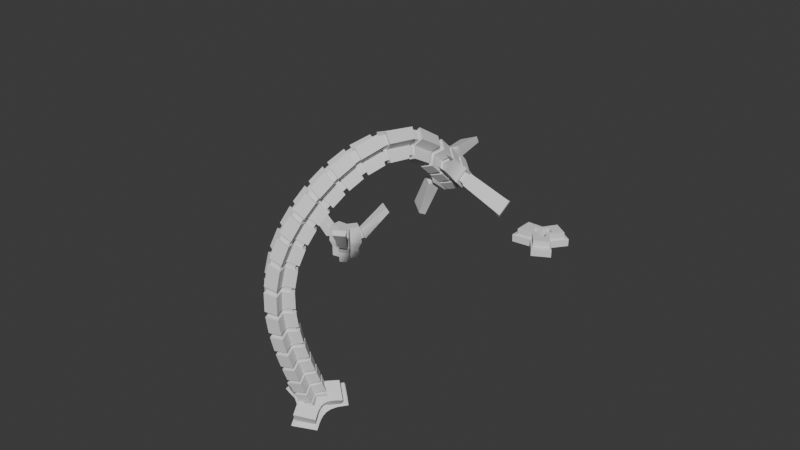 # Source: 30_TentacleCurveblend.blend  (saved by Blender 4.5.91; exported with 4.5.12 LTS)
import bpy
from mathutils import Matrix  # noqa: F401  (used for matrix-valued properties, if any)

bpy.ops.wm.read_factory_settings(use_empty=True)
scene = bpy.context.scene
scene.name = 'Scene'

# ---- collections
col_collection = bpy.data.collections.new('Collection'); scene.collection.children.link(col_collection)

# ---- world
world_world = bpy.data.worlds.new('World'); scene.world = world_world
world_world.use_nodes = True; world_world.node_tree.nodes.clear()
_N = world_world.node_tree.nodes; _L = world_world.node_tree.links
n0 = _N.new('ShaderNodeOutputWorld'); n0.name = 'World Output'; n0.location = (200, 100)
n1 = _N.new('ShaderNodeBackground'); n1.name = 'Background'; n1.location = (-200, 100)
n1.inputs[0].default_value = (0.05088, 0.05088, 0.05088, 1.0)
_L.new(n1.outputs[0], n0.inputs[0])
n0.is_active_output = True
world_world.color = (0.05088, 0.05088, 0.05088)
world_world.sun_shadow_jitter_overblur = 0.0

# ---- meshes
me_cube_001 = bpy.data.meshes.new('Cube.001')
me_cube_001.from_pydata([(-0.5971, -0.3737, 0.001124), (-0.5954, -0.3737, 1.08), (0.5427, -0.005209, 0.001124), (0.5392, -0.005152, 1.08), (0.3674, -0.8, 0.001124), (0.3649, -0.8, 1.08), (0.3558, 0.8326, 0.001124), (0.3531, 0.8326, 1.08), (0.02233, 0.34, 0.001124), (0.9027, -0.5011, 1.08), (0.8977, -0.5011, 0.001124), (0.02166, 0.3401, 1.08), (0.8991, 0.4581, 1.08), (0.896, 0.4582, 0.001124), (0.008416, -0.3149, 0.001124), (0.007422, -0.3149, 1.08), (-0.5969, 0.3392, 1.08), (-0.5978, 0.3393, 0.001124), (0.5403, -0.005171, 0.7207), (0.5415, -0.00519, 0.3609), (-0.5965, -0.3737, 0.3609), (-0.5959, -0.3737, 0.7207), (0.3541, 0.8326, 0.7207), (0.355, 0.8326, 0.3609), (0.3658, -0.8, 0.7207), (0.3666, -0.8, 0.3609), (0.901, -0.5011, 0.7207), (0.8994, -0.5011, 0.3609), (0.02163, 0.3401, 0.7207), (0.02198, 0.34, 0.3609), (0.007687, -0.3149, 0.7207), (0.008051, -0.3149, 0.3609), (0.8981, 0.4582, 0.7207), (0.8971, 0.4582, 0.3609), (-0.5971, 0.3392, 0.7207), (-0.5975, 0.3393, 0.3609)], [], [(32, 12, 3, 18), (28, 11, 7, 22), (26, 9, 5, 24), (30, 15, 1, 21), (18, 3, 9, 26), (21, 1, 16, 34), (24, 5, 15, 30), (22, 7, 12, 32), (34, 16, 11, 28), (17, 35, 29, 8), (35, 34, 28, 29), (6, 23, 33, 13), (23, 22, 32, 33), (4, 25, 31, 14), (25, 24, 30, 31), (0, 20, 35, 17), (20, 21, 34, 35), (2, 19, 27, 10), (19, 18, 26, 27), (14, 31, 20, 0), (31, 30, 21, 20), (10, 27, 25, 4), (27, 26, 24, 25), (8, 29, 23, 6), (29, 28, 22, 23), (13, 33, 19, 2), (33, 32, 18, 19)])
_uv = me_cube_001.uv_layers.new(name='UVMap')
_uv.uv.foreach_set('vector', [0.5417, 0.5625, 0.625, 0.5625, 0.625, 0.625, 0.5417, 0.625, 0.5417, 0.375, 0.625, 0.375, 0.625, 0.5, 0.5417, 0.5, 0.5417, 0.6875, 0.625, 0.6875, 0.625, 0.75, 0.5417, 0.75, 0.5417, 0.875, 0.625, 0.875, 0.625, 1.0, 0.5417, 1.0, 0.5417, 0.625, 0.625, 0.625, 0.625, 0.6875, 0.5417, 0.6875, 0.5417, 0.25, 0.625, 0.25, 0.625, 0.2904, 0.5417, 0.2904, 0.5417, 0.75, 0.625, 0.75, 0.625, 0.875, 0.5417, 0.875, 0.5417, 0.5, 0.625, 0.5, 0.625, 0.5625, 0.5417, 0.5625, 0.5417, 0.2904, 0.625, 0.2904, 0.625, 0.375, 0.5417, 0.375, 0.375, 0.2904, 0.4583, 0.2904, 0.4583, 0.375, 0.375, 0.375, 0.4583, 0.2904, 0.5417, 0.2904, 0.5417, 0.375, 0.4583, 0.375, 0.375, 0.5, 0.4583, 0.5, 0.4583, 0.5625, 0.375, 0.5625, 0.4583, 0.5, 0.5417, 0.5, 0.5417, 0.5625, 0.4583, 0.5625, 0.375, 0.75, 0.4583, 0.75, 0.4583, 0.875, 0.375, 0.875, 0.4583, 0.75, 0.5417, 0.75, 0.5417, 0.875, 0.4583, 0.875, 0.375, 0.25, 0.4583, 0.25, 0.4583, 0.2904, 0.375, 0.2904, 0.4583, 0.25, 0.5417, 0.25, 0.5417, 0.2904, 0.4583, 0.2904, 0.375, 0.625, 0.4583, 0.625, 0.4583, 0.6875, 0.375, 0.6875, 0.4583, 0.625, 0.5417, 0.625, 0.5417, 0.6875, 0.4583, 0.6875, 0.375, 0.875, 0.4583, 0.875, 0.4583, 1.0, 0.375, 1.0, 0.4583, 0.875, 0.5417, 0.875, 0.5417, 1.0, 0.4583, 1.0, 0.375, 0.6875, 0.4583, 0.6875, 0.4583, 0.75, 0.375, 0.75, 0.4583, 0.6875, 0.5417, 0.6875, 0.5417, 0.75, 0.4583, 0.75, 0.375, 0.375, 0.4583, 0.375, 0.4583, 0.5, 0.375, 0.5, 0.4583, 0.375, 0.5417, 0.375, 0.5417, 0.5, 0.4583, 0.5, 0.375, 0.5625, 0.4583, 0.5625, 0.4583, 0.625, 0.375, 0.625, 0.4583, 0.5625, 0.5417, 0.5625, 0.5417, 0.625, 0.4583, 0.625])
me_cube_001.update()
me_cube_002 = bpy.data.meshes.new('Cube.002')
me_cube_002.from_pydata([(-1.005, -0.4626, 0.415), (0.4098, -0.002992, 0.415), (0.1924, -0.9943, 0.415), (0.1777, 1.042, 0.415), (0.8632, -0.6215, 0.415), (-0.2357, 0.4276, 0.415), (0.8586, 0.5748, 0.415), (-0.2535, -0.3893, 0.415), (-1.007, 0.4265, 0.415), (0.4112, -0.003016, -0.415), (-1.006, -0.4626, -0.415), (0.1789, 1.042, -0.415), (0.1935, -0.9943, -0.415), (0.8611, -0.6215, -0.415), (-0.2357, 0.4276, -0.415), (-0.2531, -0.3893, -0.415), (0.8574, 0.5749, -0.415), (-1.007, 0.4265, -0.415)], [], [(16, 6, 1, 9), (14, 5, 3, 11), (13, 4, 2, 12), (15, 7, 0, 10), (9, 1, 4, 13), (10, 0, 8, 17), (12, 2, 7, 15), (11, 3, 6, 16), (17, 8, 5, 14), (4, 1, 6, 3, 5, 8, 0, 7, 2), (17, 14, 11, 16, 9, 13, 12, 15, 10)])
me_cube_002.polygons.foreach_set('use_smooth', [True] * 11)
_uv = me_cube_002.uv_layers.new(name='UVMap')
_uv.uv.foreach_set('vector', [0.5417, 0.5625, 0.625, 0.5625, 0.625, 0.625, 0.5417, 0.625, 0.5417, 0.375, 0.625, 0.375, 0.625, 0.5, 0.5417, 0.5, 0.5417, 0.6875, 0.625, 0.6875, 0.625, 0.75, 0.5417, 0.75, 0.5417, 0.875, 0.625, 0.875, 0.625, 1.0, 0.5417, 1.0, 0.5417, 0.625, 0.625, 0.625, 0.625, 0.6875, 0.5417, 0.6875, 0.5417, 0.25, 0.625, 0.25, 0.625, 0.2904, 0.5417, 0.2904, 0.5417, 0.75, 0.625, 0.75, 0.625, 0.875, 0.5417, 0.875, 0.5417, 0.5, 0.625, 0.5, 0.625, 0.5625, 0.5417, 0.5625, 0.5417, 0.2904, 0.625, 0.2904, 0.625, 0.375, 0.5417, 0.375, 0.625, 0.6875, 0.625, 0.625, 0.625, 0.5625, 0.625, 0.5, 0.625, 0.375, 0.625, 0.2904, 0.625, 1.0, 0.625, 0.875, 0.625, 0.75, 0.5417, 0.2904, 0.5417, 0.375, 0.5417, 0.5, 0.5417, 0.5625, 0.5417, 0.625, 0.5417, 0.6875, 0.5417, 0.75, 0.5417, 0.875, 0.5417, 0.25])
me_cube_002.update()
me_cube_003 = bpy.data.meshes.new('Cube.003')
me_cube_003.from_pydata([(-1.898, -0.9713, 0.6179), (-0.5954, -0.3737, 1.192), (1.078, -0.009168, 0.6179), (0.5392, -0.005152, 1.192), (0.62, -2.084, 0.6179), (0.3649, -0.8, 1.192), (0.5898, 2.178, 0.6179), (0.3531, 0.8326, 1.192), (-0.281, 0.8922, 0.6179), (0.9027, -0.5011, 1.192), (2.005, -1.304, 0.6179), (0.02166, 0.3401, 1.192), (0.8991, 0.4581, 1.192), (2.0, 1.201, 0.6179), (-0.3173, -0.8178, 0.6179), (0.007422, -0.3149, 1.192), (-0.5969, 0.3392, 1.192), (-1.9, 0.8903, 0.6179), (0.9208, -0.007963, 1.187), (0.93, -0.008053, 0.6853), (-1.544, -0.8093, 0.6853), (-1.527, -0.8017, 1.187), (0.5197, 1.797, 1.187), (0.5245, 1.814, 0.6853), (0.5449, -1.72, 1.187), (0.5498, -1.736, 0.6853), (1.698, -1.076, 1.187), (1.708, -1.086, 0.6853), (-0.1965, 0.7357, 1.187), (-0.1995, 0.7426, 0.6853), (-0.2265, -0.6751, 1.187), (-0.2298, -0.6815, 0.6853), (1.692, 0.9901, 1.187), (1.703, 0.9994, 0.6853), (-1.529, 0.7339, 1.187), (-1.546, 0.7409, 0.6853), (-1.888, -0.9666, -0.001801), (1.073, -0.009137, -0.001801), (0.618, -2.074, -0.001801), (0.588, 2.168, -0.001801), (-0.2786, 0.8879, -0.001801), (1.996, -1.297, -0.001801), (1.991, 1.195, -0.001801), (-0.3147, -0.8138, -0.001801), (-1.89, 0.886, -0.001801), (-0.5954, -0.3737, 0.002239), (0.5392, -0.005152, 0.002239), (0.3649, -0.8, 0.002239), (0.3531, 0.8326, 0.002239), (0.9027, -0.5011, 0.002239), (0.02166, 0.3401, 0.002239), (0.8991, 0.4581, 0.002239), (0.007422, -0.3149, 0.002239), (-0.5969, 0.3392, 0.002239)], [], [(32, 12, 3, 18), (28, 11, 7, 22), (26, 9, 5, 24), (30, 15, 1, 21), (18, 3, 9, 26), (21, 1, 16, 34), (24, 5, 15, 30), (22, 7, 12, 32), (34, 16, 11, 28), (17, 35, 29, 8), (35, 34, 28, 29), (6, 23, 33, 13), (23, 22, 32, 33), (4, 25, 31, 14), (25, 24, 30, 31), (0, 20, 35, 17), (20, 21, 34, 35), (2, 19, 27, 10), (19, 18, 26, 27), (14, 31, 20, 0), (31, 30, 21, 20), (10, 27, 25, 4), (27, 26, 24, 25), (8, 29, 23, 6), (29, 28, 22, 23), (13, 33, 19, 2), (33, 32, 18, 19), (17, 8, 40, 44), (0, 17, 44, 36), (2, 10, 41, 37), (13, 2, 37, 42), (8, 6, 39, 40), (14, 0, 36, 43), (4, 14, 43, 38), (6, 13, 42, 39), (10, 4, 38, 41), (5, 9, 49, 47), (11, 16, 53, 50), (9, 3, 46, 49), (7, 11, 50, 48), (16, 1, 45, 53), (15, 5, 47, 52), (3, 12, 51, 46), (1, 15, 52, 45), (12, 7, 48, 51), (36, 45, 52, 43), (44, 53, 45, 36), (40, 50, 53, 44), (39, 48, 50, 40), (42, 51, 48, 39), (37, 46, 51, 42), (41, 49, 46, 37), (38, 47, 49, 41), (43, 52, 47, 38)])
_uv = me_cube_003.uv_layers.new(name='UVMap')
_uv.uv.foreach_set('vector', [0.5417, 0.5625, 0.625, 0.5625, 0.625, 0.625, 0.5417, 0.625, 0.5417, 0.375, 0.625, 0.375, 0.625, 0.5, 0.5417, 0.5, 0.5417, 0.6875, 0.625, 0.6875, 0.625, 0.75, 0.5417, 0.75, 0.5417, 0.875, 0.625, 0.875, 0.625, 1.0, 0.5417, 1.0, 0.5417, 0.625, 0.625, 0.625, 0.625, 0.6875, 0.5417, 0.6875, 0.5417, 0.25, 0.625, 0.25, 0.625, 0.2904, 0.5417, 0.2904, 0.5417, 0.75, 0.625, 0.75, 0.625, 0.875, 0.5417, 0.875, 0.5417, 0.5, 0.625, 0.5, 0.625, 0.5625, 0.5417, 0.5625, 0.5417, 0.2904, 0.625, 0.2904, 0.625, 0.375, 0.5417, 0.375, 0.375, 0.2904, 0.4583, 0.2904, 0.4583, 0.375, 0.375, 0.375, 0.4583, 0.2904, 0.5417, 0.2904, 0.5417, 0.375, 0.4583, 0.375, 0.375, 0.5, 0.4583, 0.5, 0.4583, 0.5625, 0.375, 0.5625, 0.4583, 0.5, 0.5417, 0.5, 0.5417, 0.5625, 0.4583, 0.5625, 0.375, 0.75, 0.4583, 0.75, 0.4583, 0.875, 0.375, 0.875, 0.4583, 0.75, 0.5417, 0.75, 0.5417, 0.875, 0.4583, 0.875, 0.375, 0.25, 0.4583, 0.25, 0.4583, 0.2904, 0.375, 0.2904, 0.4583, 0.25, 0.5417, 0.25, 0.5417, 0.2904, 0.4583, 0.2904, 0.375, 0.625, 0.4583, 0.625, 0.4583, 0.6875, 0.375, 0.6875, 0.4583, 0.625, 0.5417, 0.625, 0.5417, 0.6875, 0.4583, 0.6875, 0.375, 0.875, 0.4583, 0.875, 0.4583, 1.0, 0.375, 1.0, 0.4583, 0.875, 0.5417, 0.875, 0.5417, 1.0, 0.4583, 1.0, 0.375, 0.6875, 0.4583, 0.6875, 0.4583, 0.75, 0.375, 0.75, 0.4583, 0.6875, 0.5417, 0.6875, 0.5417, 0.75, 0.4583, 0.75, 0.375, 0.375, 0.4583, 0.375, 0.4583, 0.5, 0.375, 0.5, 0.4583, 0.375, 0.5417, 0.375, 0.5417, 0.5, 0.4583, 0.5, 0.375, 0.5625, 0.4583, 0.5625, 0.4583, 0.625, 0.375, 0.625, 0.4583, 0.5625, 0.5417, 0.5625, 0.5417, 0.625, 0.4583, 0.625, 0.375, 0.2904, 0.375, 0.375, 0.375, 0.375, 0.375, 0.2904, 0.375, 0.25, 0.375, 0.2904, 0.375, 0.2904, 0.375, 0.25, 0.375, 0.625, 0.375, 0.6875, 0.375, 0.6875, 0.375, 0.625, 0.375, 0.5625, 0.375, 0.625, 0.375, 0.625, 0.375, 0.5625, 0.375, 0.375, 0.375, 0.5, 0.375, 0.5, 0.375, 0.375, 0.375, 0.875, 0.375, 1.0, 0.375, 1.0, 0.375, 0.875, 0.375, 0.75, 0.375, 0.875, 0.375, 0.875, 0.375, 0.75, 0.375, 0.5, 0.375, 0.5625, 0.375, 0.5625, 0.375, 0.5, 0.375, 0.6875, 0.375, 0.75, 0.375, 0.75, 0.375, 0.6875, 0.625, 0.75, 0.625, 0.6875, 0.625, 0.6875, 0.625, 0.75, 0.625, 0.375, 0.625, 0.2904, 0.625, 0.2904, 0.625, 0.375, 0.625, 0.6875, 0.625, 0.625, 0.625, 0.625, 0.625, 0.6875, 0.625, 0.5, 0.625, 0.375, 0.625, 0.375, 0.625, 0.5, 0.625, 0.2904, 0.625, 0.25, 0.625, 0.25, 0.625, 0.2904, 0.625, 0.875, 0.625, 0.75, 0.625, 0.75, 0.625, 0.875, 0.625, 0.625, 0.625, 0.5625, 0.625, 0.5625, 0.625, 0.625, 0.625, 1.0, 0.625, 0.875, 0.625, 0.875, 0.625, 1.0, 0.625, 0.5625, 0.625, 0.5, 0.625, 0.5, 0.625, 0.5625, 0.375, 1.0, 0.625, 1.0, 0.625, 0.875, 0.375, 0.875, 0.375, 0.2904, 0.625, 0.2904, 0.625, 0.25, 0.375, 1.0, 0.375, 0.375, 0.625, 0.375, 0.625, 0.2904, 0.375, 0.2904, 0.375, 0.5, 0.625, 0.5, 0.625, 0.375, 0.375, 0.375, 0.375, 0.5625, 0.625, 0.5625, 0.625, 0.5, 0.375, 0.5, 0.375, 0.625, 0.625, 0.625, 0.625, 0.5625, 0.375, 0.5625, 0.375, 0.6875, 0.625, 0.6875, 0.625, 0.625, 0.375, 0.625, 0.375, 0.75, 0.625, 0.75, 0.625, 0.6875, 0.375, 0.6875, 0.375, 0.875, 0.625, 0.875, 0.625, 0.75, 0.375, 0.75])
me_cube_003.update()
me_cube_004 = bpy.data.meshes.new('Cube.004')
me_cube_004.from_pydata([(1.356, -0.4662, 3.135), (1.189, -0.2137, 1.099), (-0.07959, -0.001613, 3.192), (-0.2242, -0.009583, 0.6077), (0.1412, -1.004, 3.183), (-0.1048, -0.8169, 1.152), (0.1558, 1.055, 3.182), (-0.08187, 0.8463, 1.151), (0.576, 0.4337, 3.166), (-0.3544, -0.6785, 1.161), (-0.5269, -0.6268, 3.209), (0.4855, 0.4642, 0.5798), (-0.3616, 0.6547, 1.162), (-0.5248, 0.5827, 3.209), (0.5935, -0.3921, 3.165), (0.5051, -0.4347, 0.579), (1.19, 0.1836, 1.099), (1.357, 0.4328, 3.135), (-0.2169, -0.002229, 1.928), (-0.1102, -0.00159, 2.377), (1.324, -0.4662, 2.321), (1.441, -0.3189, 1.667), (-0.1005, 1.082, 1.726), (0.1248, 1.055, 2.368), (-0.1267, -1.042, 1.727), (0.1101, -1.004, 2.369), (-0.5255, -0.819, 1.743), (-0.5611, -0.6268, 2.395), (0.5787, 0.5277, 1.896), (0.5443, 0.4337, 2.352), (0.6001, -0.4777, 1.895), (0.5619, -0.3921, 2.351), (-0.5323, 0.7846, 1.743), (-0.5582, 0.5826, 2.395), (1.442, 0.2806, 1.667), (1.325, 0.4327, 2.321), (1.526, -0.5679, 1.859), (1.332, -0.5153, 0.5465), (-0.7228, -0.6902, 0.6274), (0.01486, -1.1, 0.5983), (0.03101, 1.14, 0.5977), (-0.7177, 0.6263, 0.6272), (1.334, 0.463, 0.5464), (0.06872, 1.284, 1.916), (0.05075, -1.222, 1.917), (-0.7702, -0.7635, 1.949), (-0.7657, 0.709, 1.949), (1.528, 0.5264, 1.859), (1.775, -0.4049, 1.62), (1.483, -0.283, 0.9623), (-0.5552, -0.8706, 1.012), (-0.2659, -1.031, 1.001), (-0.2626, 1.078, 0.9418), (-0.5867, 0.8559, 0.9544), (1.485, 0.1773, 0.9622), (-0.2842, 1.351, 1.608), (-0.2913, -1.292, 1.668), (-0.7534, -1.033, 1.686), (-0.7845, 1.006, 1.628), (1.776, 0.2897, 1.62), (1.854, -0.4938, 1.659), (1.492, -0.3425, 0.8437), (-0.6093, -0.854, 0.936), (-0.2457, -1.056, 0.9219), (-0.2198, 1.147, 0.8639), (-0.68, 0.8242, 0.8677), (1.494, 0.2288, 0.8435), (-0.2458, 1.476, 1.667), (-0.2776, -1.384, 1.76), (-0.8584, -1.059, 1.783), (-0.9182, 1.006, 1.68), (1.856, 0.3683, 1.659), (3.706, -0.7023, -0.4779), (3.57, -0.7836, -0.7502), (-2.118, -2.342, -0.5423), (-1.138, -2.886, -0.5803), (-1.275, 2.786, -0.8357), (-2.193, 2.156, -0.7999), (3.572, 0.3986, -0.7504), (-1.363, 2.999, -0.4576), (-1.282, -3.047, -0.2013), (-2.172, -2.549, -0.166), (-2.304, 2.35, -0.4203), (3.708, 0.3222, -0.4779)], [], [(46, 41, 3, 18), (28, 11, 40, 43), (9, 5, 51, 50), (30, 15, 37, 36), (18, 3, 38, 45), (24, 26, 57, 56), (44, 39, 15, 30), (22, 7, 52, 55), (47, 42, 11, 28), (17, 35, 29, 8), (35, 47, 28, 29), (6, 23, 33, 13), (23, 43, 46, 33), (4, 25, 31, 14), (25, 44, 30, 31), (0, 20, 35, 17), (20, 36, 47, 35), (2, 19, 27, 10), (19, 18, 45, 27), (14, 31, 20, 0), (31, 30, 36, 20), (10, 27, 25, 4), (27, 45, 44, 25), (8, 29, 23, 6), (29, 28, 43, 23), (13, 33, 19, 2), (33, 46, 18, 19), (3, 41, 40, 11, 42, 37, 15, 39, 38), (1, 21, 36, 37), (5, 9, 38, 39), (12, 7, 40, 41), (16, 1, 37, 42), (7, 22, 43, 40), (24, 5, 39, 44), (9, 26, 45, 38), (32, 12, 41, 46), (34, 16, 42, 47), (22, 32, 46, 43), (21, 34, 47, 36), (26, 24, 44, 45), (56, 57, 69, 68), (55, 52, 64, 67), (53, 58, 70, 65), (16, 34, 59, 54), (5, 24, 56, 51), (7, 12, 53, 52), (32, 22, 55, 58), (26, 9, 50, 57), (1, 16, 54, 49), (34, 21, 48, 59), (21, 1, 49, 48), (12, 32, 58, 53), (67, 64, 76, 79), (65, 70, 82, 77), (60, 61, 73, 72), (50, 51, 63, 62), (54, 59, 71, 66), (51, 56, 68, 63), (52, 53, 65, 64), (58, 55, 67, 70), (57, 50, 62, 69), (49, 54, 66, 61), (59, 48, 60, 71), (48, 49, 61, 60), (81, 74, 75, 80), (72, 73, 78, 83), (79, 76, 77, 82), (68, 69, 81, 80), (62, 63, 75, 74), (66, 71, 83, 78), (63, 68, 80, 75), (64, 65, 77, 76), (70, 67, 79, 82), (69, 62, 74, 81), (61, 66, 78, 73), (71, 60, 72, 83)])
_uv = me_cube_004.uv_layers.new(name='UVMap')
_uv.uv.foreach_set('vector', [0.5417, 0.5625, 0.625, 0.5625, 0.625, 0.625, 0.5417, 0.625, 0.5417, 0.375, 0.625, 0.375, 0.625, 0.5, 0.5417, 0.5, 0.6081, 0.7059, 0.6081, 0.7316, 0.6081, 0.7316, 0.6081, 0.7059, 0.5417, 0.875, 0.625, 0.875, 0.625, 1.0, 0.5417, 1.0, 0.5417, 0.625, 0.625, 0.625, 0.625, 0.6875, 0.5417, 0.6875, 0.5586, 0.7348, 0.5586, 0.7028, 0.5586, 0.7028, 0.5586, 0.7348, 0.5417, 0.75, 0.625, 0.75, 0.625, 0.875, 0.5417, 0.875, 0.5586, 0.5142, 0.6081, 0.5171, 0.6081, 0.5171, 0.5586, 0.5142, 0.5417, 0.2904, 0.625, 0.2904, 0.625, 0.375, 0.5417, 0.375, 0.375, 0.2904, 0.4583, 0.2904, 0.4583, 0.375, 0.375, 0.375, 0.4583, 0.2904, 0.5417, 0.2904, 0.5417, 0.375, 0.4583, 0.375, 0.375, 0.5, 0.4583, 0.5, 0.4583, 0.5625, 0.375, 0.5625, 0.4583, 0.5, 0.5417, 0.5, 0.5417, 0.5625, 0.4583, 0.5625, 0.375, 0.75, 0.4583, 0.75, 0.4583, 0.875, 0.375, 0.875, 0.4583, 0.75, 0.5417, 0.75, 0.5417, 0.875, 0.4583, 0.875, 0.375, 0.25, 0.4583, 0.25, 0.4583, 0.2904, 0.375, 0.2904, 0.4583, 0.25, 0.5417, 0.25, 0.5417, 0.2904, 0.4583, 0.2904, 0.375, 0.625, 0.4583, 0.625, 0.4583, 0.6875, 0.375, 0.6875, 0.4583, 0.625, 0.5417, 0.625, 0.5417, 0.6875, 0.4583, 0.6875, 0.375, 0.875, 0.4583, 0.875, 0.4583, 1.0, 0.375, 1.0, 0.4583, 0.875, 0.5417, 0.875, 0.5417, 1.0, 0.4583, 1.0, 0.375, 0.6875, 0.4583, 0.6875, 0.4583, 0.75, 0.375, 0.75, 0.4583, 0.6875, 0.5417, 0.6875, 0.5417, 0.75, 0.4583, 0.75, 0.375, 0.375, 0.4583, 0.375, 0.4583, 0.5, 0.375, 0.5, 0.4583, 0.375, 0.5417, 0.375, 0.5417, 0.5, 0.4583, 0.5, 0.375, 0.5625, 0.4583, 0.5625, 0.4583, 0.625, 0.375, 0.625, 0.4583, 0.5625, 0.5417, 0.5625, 0.5417, 0.625, 0.4583, 0.625, 0.625, 0.625, 0.625, 0.5625, 0.625, 0.5, 0.625, 0.375, 0.625, 0.2904, 0.625, 0.25, 0.625, 0.875, 0.625, 0.75, 0.625, 0.6875, 0.6082, 0.2602, 0.5585, 0.2585, 0.5417, 0.25, 0.625, 0.25, 0.6081, 0.7316, 0.6081, 0.7059, 0.625, 0.6875, 0.625, 0.75, 0.6081, 0.5454, 0.6081, 0.5171, 0.625, 0.5, 0.625, 0.5625, 0.6082, 0.2802, 0.6082, 0.2602, 0.625, 0.25, 0.625, 0.2904, 0.6081, 0.5171, 0.5586, 0.5142, 0.5417, 0.5, 0.625, 0.5, 0.5586, 0.7348, 0.6081, 0.7316, 0.625, 0.75, 0.5417, 0.75, 0.6081, 0.7059, 0.5586, 0.7028, 0.5417, 0.6875, 0.625, 0.6875, 0.5586, 0.5483, 0.6081, 0.5454, 0.625, 0.5625, 0.5417, 0.5625, 0.5585, 0.2819, 0.6082, 0.2802, 0.625, 0.2904, 0.5417, 0.2904, 0.5586, 0.5142, 0.5586, 0.5483, 0.5417, 0.5625, 0.5417, 0.5, 0.5585, 0.2585, 0.5585, 0.2819, 0.5417, 0.2904, 0.5417, 0.25, 0.5586, 0.7028, 0.5586, 0.7348, 0.5417, 0.75, 0.5417, 0.6875, 0.5586, 0.7348, 0.5586, 0.7028, 0.5586, 0.7028, 0.5586, 0.7348, 0.5586, 0.5142, 0.6081, 0.5171, 0.6081, 0.5171, 0.5586, 0.5142, 0.6081, 0.5454, 0.5586, 0.5483, 0.5586, 0.5483, 0.6081, 0.5454, 0.6082, 0.2802, 0.5585, 0.2819, 0.5585, 0.2819, 0.6082, 0.2802, 0.6081, 0.7316, 0.5586, 0.7348, 0.5586, 0.7348, 0.6081, 0.7316, 0.6081, 0.5171, 0.6081, 0.5454, 0.6081, 0.5454, 0.6081, 0.5171, 0.5586, 0.5483, 0.5586, 0.5142, 0.5586, 0.5142, 0.5586, 0.5483, 0.5586, 0.7028, 0.6081, 0.7059, 0.6081, 0.7059, 0.5586, 0.7028, 0.6082, 0.2602, 0.6082, 0.2802, 0.6082, 0.2802, 0.6082, 0.2602, 0.5585, 0.2819, 0.5585, 0.2585, 0.5585, 0.2585, 0.5585, 0.2819, 0.5585, 0.2585, 0.6082, 0.2602, 0.6082, 0.2602, 0.5585, 0.2585, 0.6081, 0.5454, 0.5586, 0.5483, 0.5586, 0.5483, 0.6081, 0.5454, 0.5586, 0.5142, 0.6081, 0.5171, 0.6081, 0.5171, 0.5586, 0.5142, 0.6081, 0.5454, 0.5586, 0.5483, 0.5586, 0.5483, 0.6081, 0.5454, 0.5585, 0.2585, 0.6082, 0.2602, 0.6082, 0.2602, 0.5585, 0.2585, 0.6081, 0.7059, 0.6081, 0.7316, 0.6081, 0.7316, 0.6081, 0.7059, 0.6082, 0.2802, 0.5585, 0.2819, 0.5585, 0.2819, 0.6082, 0.2802, 0.6081, 0.7316, 0.5586, 0.7348, 0.5586, 0.7348, 0.6081, 0.7316, 0.6081, 0.5171, 0.6081, 0.5454, 0.6081, 0.5454, 0.6081, 0.5171, 0.5586, 0.5483, 0.5586, 0.5142, 0.5586, 0.5142, 0.5586, 0.5483, 0.5586, 0.7028, 0.6081, 0.7059, 0.6081, 0.7059, 0.5586, 0.7028, 0.6082, 0.2602, 0.6082, 0.2802, 0.6082, 0.2802, 0.6082, 0.2602, 0.5585, 0.2819, 0.5585, 0.2585, 0.5585, 0.2585, 0.5585, 0.2819, 0.5585, 0.2585, 0.6082, 0.2602, 0.6082, 0.2602, 0.5585, 0.2585, 0.5586, 0.7028, 0.6081, 0.7059, 0.6081, 0.7316, 0.5586, 0.7348, 0.5585, 0.2585, 0.6082, 0.2602, 0.6082, 0.2802, 0.5585, 0.2819, 0.5586, 0.5142, 0.6081, 0.5171, 0.6081, 0.5454, 0.5586, 0.5483, 0.5586, 0.7348, 0.5586, 0.7028, 0.5586, 0.7028, 0.5586, 0.7348, 0.6081, 0.7059, 0.6081, 0.7316, 0.6081, 0.7316, 0.6081, 0.7059, 0.6082, 0.2802, 0.5585, 0.2819, 0.5585, 0.2819, 0.6082, 0.2802, 0.6081, 0.7316, 0.5586, 0.7348, 0.5586, 0.7348, 0.6081, 0.7316, 0.6081, 0.5171, 0.6081, 0.5454, 0.6081, 0.5454, 0.6081, 0.5171, 0.5586, 0.5483, 0.5586, 0.5142, 0.5586, 0.5142, 0.5586, 0.5483, 0.5586, 0.7028, 0.6081, 0.7059, 0.6081, 0.7059, 0.5586, 0.7028, 0.6082, 0.2602, 0.6082, 0.2802, 0.6082, 0.2802, 0.6082, 0.2602, 0.5585, 0.2819, 0.5585, 0.2585, 0.5585, 0.2585, 0.5585, 0.2819])
me_cube_004.update()

# ---- curves / text
cu_b_ziercurve = bpy.data.curves.new('BézierCurve', 'CURVE')
cu_b_ziercurve.dimensions = '3D'
_sp = cu_b_ziercurve.splines.new('BEZIER'); _sp.bezier_points.add(2)
_sp.bezier_points.foreach_set('co', [-1.21, 0.2707, 3.202, -1.663, -1.512, 1.809, -1.47, -0.7232, -1.194])
_sp.bezier_points.foreach_set('handle_left', [-1.165, 0.6717, 2.775, -1.709, -1.436, 2.758, -0.5108, -0.525, -1.243])
_sp.bezier_points.foreach_set('handle_right', [-1.283, -0.3891, 3.905, -1.6, -1.614, 0.5239, -2.785, -0.995, -1.126])
for _p, _l, _r in zip(_sp.bezier_points, ['ALIGNED', 'ALIGNED', 'ALIGNED'], ['ALIGNED', 'ALIGNED', 'ALIGNED']): _p.handle_left_type = _l; _p.handle_right_type = _r
_sp.order_u = 0
_sp.order_v = 0
_sp.resolution_u = 30
cu_b_ziercurve.use_path = True
cu_b_ziercurve.resolution_u = 30
cu_b_ziercurve.fill_mode = 'FULL'

# ---- objects
ob_cube = bpy.data.objects.new('Cube', me_cube_001)
ob_cube_001 = bpy.data.objects.new('Cube.001', me_cube_002)
ob_b_ziercurve = bpy.data.objects.new('BézierCurve', cu_b_ziercurve)
ob_cube_002 = bpy.data.objects.new('Cube.002', me_cube_003)
ob_cube_003 = bpy.data.objects.new('Cube.003', me_cube_004)

# ---- transforms, parenting, visibility, modifiers, constraints
ob_cube.location = (0.0, 0.0, 0.0)
_m = ob_cube.modifiers.new('Array', 'ARRAY')
_m.fit_type = 'FIT_CURVE'
_m.count = 15
_m.curve = ob_b_ziercurve
_m.relative_offset_displace = (0.0, 0.0, 1.0)
_m.use_merge_vertices = True
_m = ob_cube.modifiers.new('Curve', 'CURVE')
_m.object = ob_b_ziercurve
_m.deform_axis = 'POS_Z'
ob_cube_001.location = (0.2407, 0.0, 0.5412)
_m = ob_cube_001.modifiers.new('Array', 'ARRAY')
_m.fit_type = 'FIT_CURVE'
_m.count = 15
_m.curve = ob_b_ziercurve
_m.relative_offset_displace = (0.0, 0.0, 1.3)
_m.use_merge_vertices = True
_m.offset_object = ob_cube_002
_m.start_cap = ob_cube_003
_m.end_cap = ob_cube_002
_m = ob_cube_001.modifiers.new('Bevel', 'BEVEL')
_m.width = 0.016
_m.width_pct = 0.016
_m.segments = 2
_m.angle_limit = 0.6981
_m = ob_cube_001.modifiers.new('Curve', 'CURVE')
_m.object = ob_b_ziercurve
_m.deform_axis = 'POS_Z'
_m = ob_cube_001.modifiers.new('Subdivision', 'SUBSURF')
_m.levels = 2
ob_b_ziercurve.location = (2.115, -1.91, 2.826)
ob_b_ziercurve.rotation_euler = (0.06325, 0.1045, 0.006607)
ob_b_ziercurve.scale = (3.416, 3.416, 3.416)
ob_b_ziercurve.show_in_front = True
ob_cube_002.location = (-6.835, 19.68, 0.003116)
_m = ob_cube_002.modifiers.new('Bevel', 'BEVEL')
_m.width = 0.02
_m.width_pct = 0.02
_m.segments = 2
ob_cube_003.location = (-17.42, 8.791, 2.901)
ob_cube_003.rotation_euler = (0.01736, -3.204, -0.0001899)
_m = ob_cube_003.modifiers.new('Bevel', 'BEVEL')
_m.width = 0.06
_m.width_pct = 0.06
_m.segments = 2

# ---- collection membership
col_collection.objects.link(ob_cube)
col_collection.objects.link(ob_cube_001)
col_collection.objects.link(ob_b_ziercurve)
col_collection.objects.link(ob_cube_002)
col_collection.objects.link(ob_cube_003)

# ---- scene / render settings (as saved in the file)
scene.frame_start = 1; scene.frame_end = 250; scene.frame_set(-2)
scene.render.engine = 'BLENDER_EEVEE_NEXT'
bpy.context.view_layer.update()

# ---- added for rendering (the .blend has no active camera and no usable light): camera, sun
cam_auto = bpy.data.cameras.new('AutoCamera')
cam_auto.lens = 50.0
cam_auto.sensor_width = 36.0
cam_auto.clip_end = 1000.0
ob_auto_camera = bpy.data.objects.new('AutoCamera', cam_auto)
scene.collection.objects.link(ob_auto_camera)
ob_auto_camera.location = (34.614, -47.2867, 41.629)
ob_auto_camera.rotation_euler = (1.09748, -7.21219e-08, 0.694738)
scene.camera = ob_auto_camera
light_auto_sun = bpy.data.lights.new('AutoSun', 'SUN')
light_auto_sun.energy = 3.0
light_auto_sun.angle = 0.0523599
ob_auto_sun = bpy.data.objects.new('AutoSun', light_auto_sun)
scene.collection.objects.link(ob_auto_sun)
ob_auto_sun.rotation_euler = (0.872665, 0.174533, 0.523599)
bpy.context.view_layer.update()
